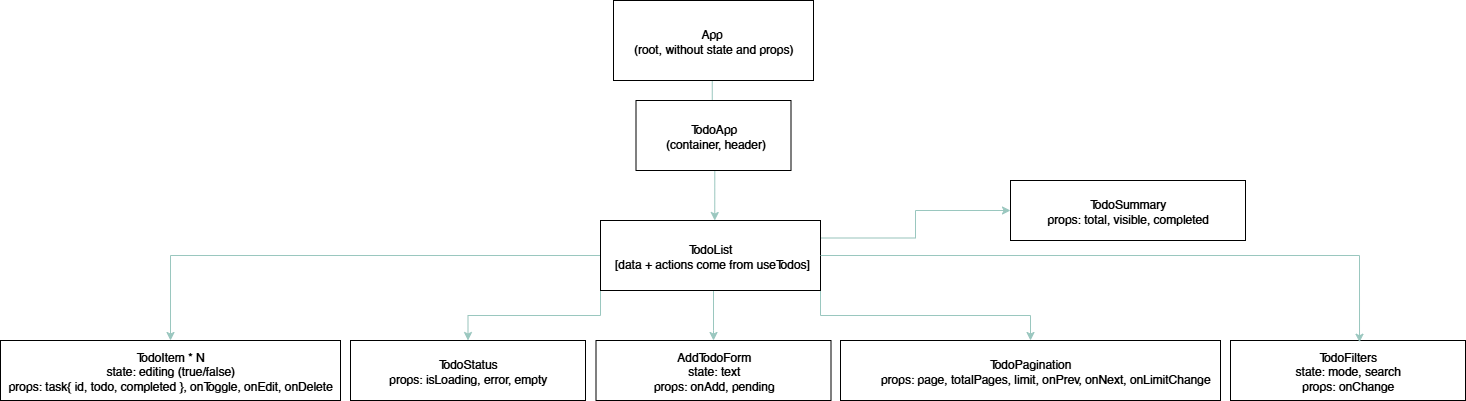

The diagram above was exported from draw.io. Its source (the exported page's mxGraphModel, read from the mxfile embedded in the PNG):
<mxGraphModel dx="1603" dy="865" grid="1" gridSize="10" guides="1" tooltips="1" connect="1" arrows="1" fold="1" page="1" pageScale="1" pageWidth="827" pageHeight="1169" math="0" shadow="0">
  <root>
    <mxCell id="0" />
    <mxCell id="1" parent="0" />
    <mxCell id="xjFt-1dHzDAAdfUvPLW9-9" style="edgeStyle=orthogonalEdgeStyle;rounded=0;orthogonalLoop=1;jettySize=auto;html=1;entryX=0.5;entryY=0;entryDx=0;entryDy=0;strokeColor=#9AC7BF;" parent="1" edge="1">
      <mxGeometry relative="1" as="geometry">
        <mxPoint x="821.75" y="190" as="sourcePoint" />
        <mxPoint x="824.25" y="340" as="targetPoint" />
        <Array as="points">
          <mxPoint x="822" y="290" />
          <mxPoint x="824" y="290" />
        </Array>
      </mxGeometry>
    </mxCell>
    <mxCell id="xjFt-1dHzDAAdfUvPLW9-1" value="App&amp;nbsp;&lt;div&gt;(root, without state and props)&lt;/div&gt;" style="rounded=0;whiteSpace=wrap;html=1;" parent="1" vertex="1">
      <mxGeometry x="723" y="120" width="200" height="80" as="geometry" />
    </mxCell>
    <mxCell id="xjFt-1dHzDAAdfUvPLW9-10" style="edgeStyle=orthogonalEdgeStyle;rounded=0;orthogonalLoop=1;jettySize=auto;html=1;strokeColor=#9AC7BF;" parent="1" source="xjFt-1dHzDAAdfUvPLW9-2" target="xjFt-1dHzDAAdfUvPLW9-6" edge="1">
      <mxGeometry relative="1" as="geometry">
        <Array as="points">
          <mxPoint x="823" y="450" />
          <mxPoint x="823" y="450" />
        </Array>
      </mxGeometry>
    </mxCell>
    <mxCell id="xjFt-1dHzDAAdfUvPLW9-11" style="edgeStyle=orthogonalEdgeStyle;rounded=0;orthogonalLoop=1;jettySize=auto;html=1;strokeColor=#9AC7BF;" parent="1" source="xjFt-1dHzDAAdfUvPLW9-2" target="xjFt-1dHzDAAdfUvPLW9-7" edge="1">
      <mxGeometry relative="1" as="geometry" />
    </mxCell>
    <mxCell id="3O7Au1wh65Rg8Z4FHlKE-12" style="edgeStyle=orthogonalEdgeStyle;rounded=0;orthogonalLoop=1;jettySize=auto;html=1;exitX=1;exitY=1;exitDx=0;exitDy=0;strokeColor=#9AC7BF;" edge="1" parent="1" source="xjFt-1dHzDAAdfUvPLW9-2" target="3O7Au1wh65Rg8Z4FHlKE-6">
      <mxGeometry relative="1" as="geometry" />
    </mxCell>
    <mxCell id="3O7Au1wh65Rg8Z4FHlKE-13" style="edgeStyle=orthogonalEdgeStyle;rounded=0;orthogonalLoop=1;jettySize=auto;html=1;exitX=0;exitY=1;exitDx=0;exitDy=0;entryX=0.5;entryY=0;entryDx=0;entryDy=0;strokeColor=#9AC7BF;" edge="1" parent="1" source="xjFt-1dHzDAAdfUvPLW9-2" target="3O7Au1wh65Rg8Z4FHlKE-5">
      <mxGeometry relative="1" as="geometry" />
    </mxCell>
    <mxCell id="3O7Au1wh65Rg8Z4FHlKE-15" style="edgeStyle=orthogonalEdgeStyle;rounded=0;orthogonalLoop=1;jettySize=auto;html=1;exitX=1;exitY=0.25;exitDx=0;exitDy=0;strokeColor=#9AC7BF;" edge="1" parent="1" source="xjFt-1dHzDAAdfUvPLW9-2" target="3O7Au1wh65Rg8Z4FHlKE-14">
      <mxGeometry relative="1" as="geometry" />
    </mxCell>
    <mxCell id="xjFt-1dHzDAAdfUvPLW9-2" value="&lt;div&gt;TodoList&lt;/div&gt;&lt;div&gt;&amp;nbsp;&lt;span style=&quot;background-color: transparent;&quot;&gt;[data + actions come from useTodos]&lt;/span&gt;&lt;/div&gt;" style="rounded=0;whiteSpace=wrap;html=1;" parent="1" vertex="1">
      <mxGeometry x="710" y="340" width="220" height="70" as="geometry" />
    </mxCell>
    <mxCell id="xjFt-1dHzDAAdfUvPLW9-6" value="&lt;div&gt;AddTodoForm&lt;/div&gt;&lt;div&gt;state: text&lt;/div&gt;&lt;div&gt;&lt;span style=&quot;background-color: transparent; color: light-dark(rgb(0, 0, 0), rgb(255, 255, 255));&quot;&gt;props:&amp;nbsp;&lt;/span&gt;&lt;span style=&quot;background-color: transparent;&quot;&gt;onAdd, pending&lt;/span&gt;&lt;/div&gt;" style="rounded=0;whiteSpace=wrap;html=1;" parent="1" vertex="1">
      <mxGeometry x="705.5" y="460" width="235" height="60" as="geometry" />
    </mxCell>
    <mxCell id="xjFt-1dHzDAAdfUvPLW9-7" value="TodoItem * N&lt;div&gt;&lt;div&gt;state: editing (true/false)&lt;/div&gt;&lt;div&gt;props: task{ id, todo, completed }, onToggle, onEdit, onDelete&lt;/div&gt;&lt;/div&gt;" style="rounded=0;whiteSpace=wrap;html=1;" parent="1" vertex="1">
      <mxGeometry x="110" y="460" width="340" height="60" as="geometry" />
    </mxCell>
    <mxCell id="3O7Au1wh65Rg8Z4FHlKE-1" value="TodoApp&lt;br&gt;&amp;nbsp;(container, header)" style="rounded=0;whiteSpace=wrap;html=1;" vertex="1" parent="1">
      <mxGeometry x="745.5" y="220" width="155" height="70" as="geometry" />
    </mxCell>
    <mxCell id="3O7Au1wh65Rg8Z4FHlKE-2" value="&lt;div&gt;TodoFilters&lt;/div&gt;&lt;div&gt;&lt;span style=&quot;background-color: transparent; color: light-dark(rgb(0, 0, 0), rgb(255, 255, 255));&quot;&gt;state: mode, search&lt;/span&gt;&lt;/div&gt;&lt;div&gt;&lt;span style=&quot;background-color: transparent; color: light-dark(rgb(0, 0, 0), rgb(255, 255, 255));&quot;&gt;props: onChange&lt;/span&gt;&lt;/div&gt;" style="rounded=0;whiteSpace=wrap;html=1;" vertex="1" parent="1">
      <mxGeometry x="1340" y="460" width="235" height="60" as="geometry" />
    </mxCell>
    <mxCell id="3O7Au1wh65Rg8Z4FHlKE-5" value="&lt;div&gt;TodoStatus&lt;/div&gt;&lt;div&gt;&lt;span style=&quot;background-color: transparent; color: light-dark(rgb(0, 0, 0), rgb(255, 255, 255));&quot;&gt;props: isLoading, error, empty&lt;/span&gt;&lt;/div&gt;" style="rounded=0;whiteSpace=wrap;html=1;" vertex="1" parent="1">
      <mxGeometry x="460" y="460" width="235" height="60" as="geometry" />
    </mxCell>
    <mxCell id="3O7Au1wh65Rg8Z4FHlKE-6" value="&lt;div&gt;TodoPagination&lt;/div&gt;&lt;div&gt;&amp;nbsp; &amp;nbsp; &amp;nbsp; &amp;nbsp; &amp;nbsp;props: page, totalPages, limit, onPrev, onNext, onLimitChange&lt;/div&gt;" style="rounded=0;whiteSpace=wrap;html=1;" vertex="1" parent="1">
      <mxGeometry x="950" y="460" width="380" height="60" as="geometry" />
    </mxCell>
    <mxCell id="3O7Au1wh65Rg8Z4FHlKE-11" style="edgeStyle=orthogonalEdgeStyle;rounded=0;orthogonalLoop=1;jettySize=auto;html=1;entryX=0.549;entryY=0.029;entryDx=0;entryDy=0;entryPerimeter=0;strokeColor=#9AC7BF;" edge="1" parent="1" source="xjFt-1dHzDAAdfUvPLW9-2" target="3O7Au1wh65Rg8Z4FHlKE-2">
      <mxGeometry relative="1" as="geometry" />
    </mxCell>
    <mxCell id="3O7Au1wh65Rg8Z4FHlKE-14" value="TodoSummary&lt;div&gt;props: total, visible, completed&lt;/div&gt;" style="rounded=0;whiteSpace=wrap;html=1;" vertex="1" parent="1">
      <mxGeometry x="1120" y="300" width="235" height="60" as="geometry" />
    </mxCell>
  </root>
</mxGraphModel>